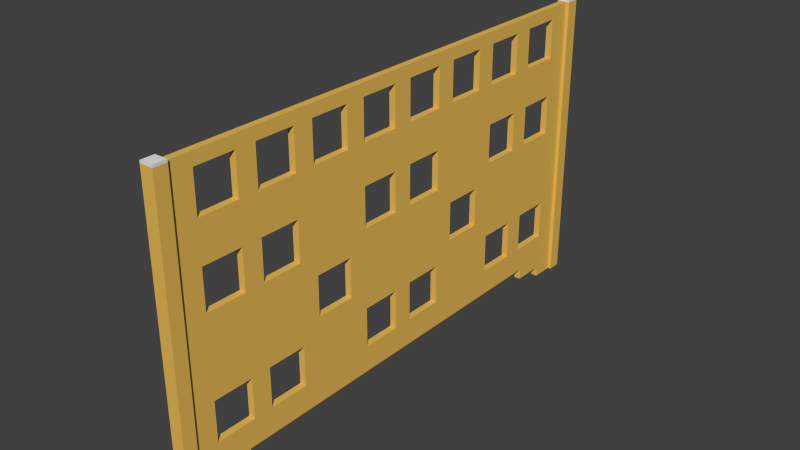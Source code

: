 # Source: wood_wall.blend  (saved by Blender 2.65.0; exported with 4.5.12 LTS)
import bpy
from mathutils import Matrix  # noqa: F401  (used for matrix-valued properties, if any)

bpy.ops.wm.read_factory_settings(use_empty=True)
scene = bpy.context.scene
scene.name = 'Scene'

# ---- collections
col_collection_1 = bpy.data.collections.new('Collection 1'); scene.collection.children.link(col_collection_1)

# ---- materials (node trees are filled in below, after node groups)
mat_wood = bpy.data.materials.new('wood')
mat_wood.alpha_threshold = 0.0
mat_wood.use_transparent_shadow = False
mat_wood.diffuse_color = (0.8, 0.5, 0.1, 1.0)
mat_wood.roughness = 0.5
mat_wood.line_color = (0.0, 0.0, 0.0, 1.0)
mat_steel = bpy.data.materials.new('steel')
mat_steel.alpha_threshold = 0.0
mat_steel.use_transparent_shadow = False
mat_steel.roughness = 0.5
mat_steel.line_color = (0.0, 0.0, 0.0, 1.0)

# ---- material node trees

# ---- world
world_world = bpy.data.worlds.new('World'); scene.world = world_world
world_world.color = (0.05088, 0.05088, 0.05088)
world_world.use_sun_shadow = False
world_world.sun_shadow_jitter_overblur = 0.0
world_world.cycles.sampling_method = 'MANUAL'
world_world.cycles.sample_map_resolution = 256

# ---- meshes
me_cube_006 = bpy.data.meshes.new('Cube.006')
me_cube_006.from_pydata([(-1.0, 1.0, -1.0), (1.0, 1.0, -1.0), (-1.0, 1.0, 1.0), (1.0, 1.0, 1.0), (-1.0, 0.9079, 1.0), (-1.0, 0.9079, -1.0), (1.0, 0.9079, 1.0), (1.0, 0.9079, -1.0), (1.0, 0.75, 1.0), (-1.0, 0.75, 1.0), (1.0, 0.6711, 1.0), (-1.0, 0.6711, 1.0), (1.0, 0.5132, 1.0), (-1.0, 0.5132, 1.0), (1.0, 0.4342, 1.0), (-1.0, 0.4342, 1.0), (-1.0, 0.2763, 1.0), (1.0, 0.2763, 1.0), (1.0, 0.1974, 1.0), (-1.0, 0.1974, 1.0), (-1.0, 0.03947, 1.0), (1.0, 0.03947, 1.0), (-1.0, 1.0, 0.9171), (1.0, 1.0, 0.9171), (-1.0, 0.9079, 0.9171), (1.0, 0.9079, 0.9171), (-1.0, 0.75, 0.9171), (1.0, 0.75, 0.9171), (1.0, 0.6711, 0.9171), (-1.0, 0.6711, 0.9171), (1.0, 0.5132, 0.9171), (-1.0, 0.5132, 0.9171), (1.0, 0.4342, 0.9171), (-1.0, 0.4342, 0.9171), (-1.0, 0.2763, 0.9171), (1.0, 0.2763, 0.9171), (1.0, 0.1974, 0.9171), (-1.0, 0.1974, 0.9171), (1.0, 0.03947, 0.9171), (-1.0, 0.03947, 0.9171), (1.0, 0.03947, 0.6519), (-1.0, 0.1974, 0.6519), (1.0, 0.1974, 0.6519), (1.0, 0.2763, 0.6519), (-1.0, 0.2763, 0.6519), (-1.0, 0.4342, 0.6519), (1.0, 0.4342, 0.6519), (-1.0, 0.5132, 0.6519), (1.0, 0.5132, 0.6519), (-1.0, 0.6711, 0.6519), (1.0, 0.6711, 0.6519), (1.0, 0.75, 0.6519), (-1.0, 0.03947, 0.6519), (-1.0, 0.9079, 0.6519), (1.0, 1.0, 0.6519), (-1.0, 1.0, 0.6519), (-1.0, 0.75, 0.6519), (1.0, 0.9079, 0.6519), (-1.0, 1.0, 0.3867), (1.0, 1.0, 0.3867), (-1.0, 0.9079, 0.3867), (1.0, 0.9079, 0.3867), (-1.0, 0.75, 0.3867), (1.0, 0.75, 0.3867), (1.0, 0.6711, 0.3867), (-1.0, 0.6711, 0.3867), (1.0, 0.5132, 0.3867), (-1.0, 0.5132, 0.3867), (1.0, 0.4342, 0.3867), (-1.0, 0.4342, 0.3867), (-1.0, 0.2763, 0.3867), (1.0, 0.2763, 0.3867), (1.0, 0.1974, 0.3867), (-1.0, 0.1974, 0.3867), (1.0, 0.03947, 0.3867), (-1.0, 0.03947, 0.3867), (-1.0, 0.2763, 0.1215), (-1.0, 0.4342, 0.1215), (1.0, 0.4342, 0.1215), (-1.0, 0.5132, 0.1215), (-1.0, 0.9079, 0.1215), (1.0, 1.0, 0.1215), (-1.0, 1.0, 0.1215), (-1.0, 0.75, 0.1215), (1.0, 0.9079, 0.1215), (1.0, 0.03947, 0.1215), (-1.0, 0.1974, 0.1215), (1.0, 0.1974, 0.1215), (1.0, 0.2763, 0.1215), (1.0, 0.5132, 0.1215), (-1.0, 0.6711, 0.1215), (1.0, 0.6711, 0.1215), (1.0, 0.75, 0.1215), (-1.0, 0.03947, 0.1215), (-1.0, 1.0, -0.01105), (1.0, 1.0, -0.01105), (-1.0, 0.9079, -0.01105), (1.0, 0.9079, -0.01105), (-1.0, 0.75, -0.01105), (1.0, 0.75, -0.01105), (1.0, 0.6711, -0.01105), (-1.0, 0.6711, -0.01105), (1.0, 0.5132, -0.01105), (-1.0, 0.5132, -0.01105), (1.0, 0.4342, -0.01105), (-1.0, 0.4342, -0.01105), (-1.0, 0.2763, -0.01105), (1.0, 0.2763, -0.01105), (1.0, 0.1974, -0.01105), (-1.0, 0.1974, -0.01105), (1.0, 0.03947, -0.01105), (-1.0, 0.03947, -0.01105), (1.0, 0.03947, -0.2762), (-1.0, 0.1974, -0.2762), (1.0, 0.1974, -0.2762), (1.0, 0.2763, -0.2762), (-1.0, 0.03947, -0.2762), (-1.0, 0.9079, -0.2762), (1.0, 1.0, -0.2762), (-1.0, 1.0, -0.2762), (1.0, 0.5132, -0.2762), (-1.0, 0.6711, -0.2762), (1.0, 0.6711, -0.2762), (1.0, 0.75, -0.2762), (-1.0, 0.75, -0.2762), (1.0, 0.9079, -0.2762), (-1.0, 0.2763, -0.2762), (-1.0, 0.4342, -0.2762), (1.0, 0.4342, -0.2762), (-1.0, 0.5132, -0.2762), (-1.0, 1.0, -0.4088), (1.0, 1.0, -0.4088), (-1.0, 0.9079, -0.4088), (1.0, 0.9079, -0.4088), (-1.0, 0.75, -0.4088), (1.0, 0.75, -0.4088), (1.0, 0.6711, -0.4088), (-1.0, 0.6711, -0.4088), (1.0, 0.5132, -0.4088), (-1.0, 0.5132, -0.4088), (1.0, 0.4342, -0.4088), (-1.0, 0.4342, -0.4088), (-1.0, 0.2763, -0.4088), (1.0, 0.2763, -0.4088), (1.0, 0.1974, -0.4088), (-1.0, 0.1974, -0.4088), (1.0, 0.03947, -0.4088), (-1.0, 0.03947, -0.4088), (-1.0, 0.9079, -0.674), (1.0, 1.0, -0.674), (-1.0, 1.0, -0.674), (1.0, 0.5132, -0.674), (-1.0, 0.6711, -0.674), (1.0, 0.6711, -0.674), (1.0, 0.75, -0.674), (-1.0, 0.75, -0.674), (1.0, 0.9079, -0.674), (-1.0, 0.2763, -0.674), (-1.0, 0.4342, -0.674), (1.0, 0.4342, -0.674), (-1.0, 0.5132, -0.674), (-1.0, 0.03947, -0.674), (1.0, 0.03947, -0.674), (-1.0, 0.1974, -0.674), (1.0, 0.1974, -0.674), (1.0, 0.2763, -0.674), (-1.0, 1.0, -0.9282), (1.0, 1.0, -0.9282), (-1.0, 0.9079, -0.9282), (1.0, 0.9079, -0.9282), (-1.0, 1.0, -0.8508), (1.0, 1.0, -0.8508), (-1.0, 0.9079, -0.8508), (1.0, 0.9079, -0.8508), (-1.0, 0.75, -0.8508), (1.0, 0.75, -0.8508), (1.0, 0.6711, -0.8508), (-1.0, 0.6711, -0.8508), (1.0, 0.5132, -0.8508), (-1.0, 0.5132, -0.8508), (1.0, 0.4342, -0.8508), (-1.0, 0.4342, -0.8508), (-1.0, 0.2763, -0.8508), (1.0, 0.2763, -0.8508), (1.0, 0.1974, -0.8508), (-1.0, 0.1974, -0.8508), (1.0, 0.03947, -0.8508), (-1.0, 0.03947, -0.8508), (-1.0, 0.7763, -0.9282), (1.0, 0.7763, -0.9282), (-1.0, 0.7763, -0.8508), (1.0, 0.7763, -0.8508), (-1.0, -1.0, -1.0), (1.0, -1.0, -1.0), (-1.0, -1.0, 1.0), (1.0, -1.0, 1.0), (-1.0, -0.9079, 1.0), (-1.0, -0.9079, -1.0), (1.0, -0.9079, 1.0), (1.0, -0.9079, -1.0), (1.0, -0.75, 1.0), (-1.0, -0.75, 1.0), (1.0, -0.6711, 1.0), (-1.0, -0.6711, 1.0), (1.0, -0.5132, 1.0), (-1.0, -0.5132, 1.0), (1.0, -0.4342, 1.0), (-1.0, -0.4342, 1.0), (-1.0, -0.2763, 1.0), (1.0, -0.2763, 1.0), (1.0, -0.1974, 1.0), (-1.0, -0.1974, 1.0), (-1.0, -0.03947, 1.0), (1.0, -0.03947, 1.0), (-1.0, -1.0, 0.9171), (1.0, -1.0, 0.9171), (-1.0, -0.9079, 0.9171), (1.0, -0.9079, 0.9171), (-1.0, -0.75, 0.9171), (1.0, -0.75, 0.9171), (1.0, -0.6711, 0.9171), (-1.0, -0.6711, 0.9171), (1.0, -0.5132, 0.9171), (-1.0, -0.5132, 0.9171), (1.0, -0.4342, 0.9171), (-1.0, -0.4342, 0.9171), (-1.0, -0.2763, 0.9171), (1.0, -0.2763, 0.9171), (1.0, -0.1974, 0.9171), (-1.0, -0.1974, 0.9171), (1.0, -0.03947, 0.9171), (-1.0, -0.03947, 0.9171), (1.0, -0.03947, 0.6519), (-1.0, -0.1974, 0.6519), (1.0, -0.1974, 0.6519), (1.0, -0.2763, 0.6519), (-1.0, -0.2763, 0.6519), (-1.0, -0.4342, 0.6519), (1.0, -0.4342, 0.6519), (-1.0, -0.5132, 0.6519), (1.0, -0.5132, 0.6519), (-1.0, -0.6711, 0.6519), (1.0, -0.6711, 0.6519), (1.0, -0.75, 0.6519), (-1.0, -0.03947, 0.6519), (-1.0, -0.9079, 0.6519), (1.0, -1.0, 0.6519), (-1.0, -1.0, 0.6519), (-1.0, -0.75, 0.6519), (1.0, -0.9079, 0.6519), (-1.0, -1.0, 0.3867), (1.0, -1.0, 0.3867), (-1.0, -0.9079, 0.3867), (1.0, -0.9079, 0.3867), (-1.0, -0.75, 0.3867), (1.0, -0.75, 0.3867), (1.0, -0.6711, 0.3867), (-1.0, -0.6711, 0.3867), (1.0, -0.5132, 0.3867), (-1.0, -0.5132, 0.3867), (1.0, -0.4342, 0.3867), (-1.0, -0.4342, 0.3867), (-1.0, -0.2763, 0.3867), (1.0, -0.2763, 0.3867), (1.0, -0.1974, 0.3867), (-1.0, -0.1974, 0.3867), (1.0, -0.03947, 0.3867), (-1.0, -0.03947, 0.3867), (-1.0, -0.2763, 0.1215), (-1.0, -0.4342, 0.1215), (1.0, -0.4342, 0.1215), (-1.0, -0.5132, 0.1215), (-1.0, -0.9079, 0.1215), (1.0, -1.0, 0.1215), (-1.0, -1.0, 0.1215), (-1.0, -0.75, 0.1215), (1.0, -0.9079, 0.1215), (1.0, -0.03947, 0.1215), (-1.0, -0.1974, 0.1215), (1.0, -0.1974, 0.1215), (1.0, -0.2763, 0.1215), (1.0, -0.5132, 0.1215), (-1.0, -0.6711, 0.1215), (1.0, -0.6711, 0.1215), (1.0, -0.75, 0.1215), (-1.0, -0.03947, 0.1215), (-1.0, -1.0, -0.01105), (1.0, -1.0, -0.01105), (-1.0, -0.9079, -0.01105), (1.0, -0.9079, -0.01105), (-1.0, -0.75, -0.01105), (1.0, -0.75, -0.01105), (1.0, -0.6711, -0.01105), (-1.0, -0.6711, -0.01105), (1.0, -0.5132, -0.01105), (-1.0, -0.5132, -0.01105), (1.0, -0.4342, -0.01105), (-1.0, -0.4342, -0.01105), (-1.0, -0.2763, -0.01105), (1.0, -0.2763, -0.01105), (1.0, -0.1974, -0.01105), (-1.0, -0.1974, -0.01105), (1.0, -0.03947, -0.01105), (-1.0, -0.03947, -0.01105), (1.0, -0.03947, -0.2762), (-1.0, -0.1974, -0.2762), (1.0, -0.1974, -0.2762), (1.0, -0.2763, -0.2762), (-1.0, -0.03947, -0.2762), (-1.0, -0.9079, -0.2762), (1.0, -1.0, -0.2762), (-1.0, -1.0, -0.2762), (1.0, -0.5132, -0.2762), (-1.0, -0.6711, -0.2762), (1.0, -0.6711, -0.2762), (1.0, -0.75, -0.2762), (-1.0, -0.75, -0.2762), (1.0, -0.9079, -0.2762), (-1.0, -0.2763, -0.2762), (-1.0, -0.4342, -0.2762), (1.0, -0.4342, -0.2762), (-1.0, -0.5132, -0.2762), (-1.0, -1.0, -0.4088), (1.0, -1.0, -0.4088), (-1.0, -0.9079, -0.4088), (1.0, -0.9079, -0.4088), (-1.0, -0.75, -0.4088), (1.0, -0.75, -0.4088), (1.0, -0.6711, -0.4088), (-1.0, -0.6711, -0.4088), (1.0, -0.5132, -0.4088), (-1.0, -0.5132, -0.4088), (1.0, -0.4342, -0.4088), (-1.0, -0.4342, -0.4088), (-1.0, -0.2763, -0.4088), (1.0, -0.2763, -0.4088), (1.0, -0.1974, -0.4088), (-1.0, -0.1974, -0.4088), (1.0, -0.03947, -0.4088), (-1.0, -0.03947, -0.4088), (-1.0, -0.9079, -0.674), (1.0, -1.0, -0.674), (-1.0, -1.0, -0.674), (1.0, -0.5132, -0.674), (-1.0, -0.6711, -0.674), (1.0, -0.6711, -0.674), (1.0, -0.75, -0.674), (-1.0, -0.75, -0.674), (1.0, -0.9079, -0.674), (-1.0, -0.2763, -0.674), (-1.0, -0.4342, -0.674), (1.0, -0.4342, -0.674), (-1.0, -0.5132, -0.674), (-1.0, -0.03947, -0.674), (1.0, -0.03947, -0.674), (-1.0, -0.1974, -0.674), (1.0, -0.1974, -0.674), (1.0, -0.2763, -0.674), (-1.0, -1.0, -0.9282), (1.0, -1.0, -0.9282), (-1.0, -0.9079, -0.9282), (1.0, -0.9079, -0.9282), (-1.0, -1.0, -0.8508), (1.0, -1.0, -0.8508), (-1.0, -0.9079, -0.8508), (1.0, -0.9079, -0.8508), (-1.0, -0.75, -0.8508), (1.0, -0.75, -0.8508), (1.0, -0.6711, -0.8508), (-1.0, -0.6711, -0.8508), (1.0, -0.5132, -0.8508), (-1.0, -0.5132, -0.8508), (1.0, -0.4342, -0.8508), (-1.0, -0.4342, -0.8508), (-1.0, -0.2763, -0.8508), (1.0, -0.2763, -0.8508), (1.0, -0.1974, -0.8508), (-1.0, -0.1974, -0.8508), (1.0, -0.03947, -0.8508), (-1.0, -0.03947, -0.8508), (-1.0, -0.7763, -0.9282), (1.0, -0.7763, -0.9282), (-1.0, -0.7763, -0.8508), (1.0, -0.7763, -0.8508), (-1.0, 3.725e-09, 1.0), (1.0, 3.725e-09, 1.0), (1.0, 3.725e-09, 0.6519), (-1.0, 3.725e-09, 0.6519), (1.0, 3.725e-09, -0.4088), (-1.0, 3.725e-09, -0.4088), (1.0, 3.725e-09, -0.2762), (-1.0, 3.725e-09, -0.2762), (1.0, 3.725e-09, -0.01105), (1.0, 3.725e-09, 0.9171), (-1.0, 3.725e-09, -0.01105), (1.0, 3.725e-09, 0.1215), (-1.0, 3.725e-09, 0.1215), (-1.0, 3.725e-09, 0.9171), (1.0, 3.725e-09, -0.8508), (1.0, 3.725e-09, 0.3867), (-1.0, 3.725e-09, 0.3867), (1.0, 3.725e-09, -0.674), (-1.0, 3.725e-09, -0.674), (-1.0, 3.725e-09, -0.8508)], [], [(168, 166, 0, 5), (166, 167, 1, 0), (34, 33, 32), (5, 0, 1, 7), (6, 3, 2, 4), (167, 169, 7, 1), (31, 28, 30), (31, 29, 28), (10, 8, 9, 11), (12, 10, 11, 13), (14, 12, 13, 15), (17, 14, 15, 16), (18, 17, 16, 19), (21, 18, 19, 20), (385, 21, 20, 384), (43, 46, 45), (48, 49, 47), (48, 50, 49), (51, 53, 56), (27, 24, 25), (27, 26, 24), (8, 6, 4, 9), (4, 2, 22, 24), (2, 3, 23, 22), (57, 25, 24), (3, 6, 25, 23), (84, 92, 99, 97), (11, 9, 26, 29), (8, 10, 28, 27), (13, 11, 29, 31), (10, 12, 30, 28), (15, 13, 31, 33), (12, 14, 32, 30), (16, 15, 33, 34), (14, 17, 35, 32), (19, 16, 34, 37), (17, 18, 36, 35), (20, 19, 37, 39), (18, 21, 38, 36), (384, 20, 39, 397), (34, 32, 35), (30, 32, 46, 48), (29, 26, 56, 49), (37, 34, 44, 41), (29, 50, 28), (33, 31, 47, 45), (27, 28, 50, 51), (35, 36, 42, 43), (23, 25, 57, 54), (24, 22, 55, 53), (397, 39, 52, 387), (22, 23, 54, 55), (53, 55, 58, 60), (55, 54, 59, 58), (53, 57, 24), (9, 4, 24, 26), (54, 57, 61, 59), (49, 56, 62, 65), (33, 46, 32), (51, 50, 64, 63), (47, 49, 65, 67), (50, 48, 66, 64), (45, 47, 67, 69), (48, 46, 68, 66), (44, 45, 69, 70), (46, 43, 71, 68), (41, 44, 70, 73), (43, 42, 72, 71), (52, 41, 73, 75), (42, 40, 74, 72), (387, 52, 75, 400), (400, 75, 93, 396), (49, 50, 29), (70, 69, 77, 76), (57, 51, 63, 61), (60, 58, 82, 80), (68, 71, 88, 78), (58, 59, 81, 82), (63, 64, 91, 92), (56, 53, 60, 62), (71, 72, 87, 88), (73, 70, 76, 86), (69, 67, 79, 77), (66, 68, 78, 89), (59, 61, 84, 81), (65, 62, 83, 90), (80, 82, 94, 96), (82, 81, 95, 94), (37, 42, 36), (81, 84, 97, 95), (90, 83, 98, 101), (97, 99, 123, 125), (92, 91, 100, 99), (79, 90, 101, 103), (91, 89, 102, 100), (77, 79, 103, 105), (89, 78, 104, 102), (76, 77, 105, 106), (78, 88, 107, 104), (86, 76, 106, 109), (88, 87, 108, 107), (93, 86, 109, 111), (87, 85, 110, 108), (396, 93, 111, 394), (83, 80, 96, 98), (95, 97, 125, 118), (107, 108, 114, 115), (394, 111, 116, 391), (103, 101, 121, 129), (96, 94, 119, 117), (99, 100, 122, 123), (6, 8, 27, 25), (126, 115, 127), (102, 104, 128, 120), (75, 73, 72), (75, 72, 74), (108, 110, 112, 114), (94, 95, 118, 119), (109, 106, 126, 113), (67, 65, 64), (67, 64, 66), (105, 103, 129, 127), (62, 60, 61), (111, 109, 113, 116), (101, 98, 124, 121), (62, 61, 63), (100, 102, 120, 122), (60, 80, 61), (45, 46, 33), (117, 119, 130, 132), (119, 118, 131, 130), (80, 84, 61), (41, 42, 37), (155, 148, 172, 190, 174), (118, 125, 133, 131), (121, 124, 134, 137), (65, 90, 64), (123, 122, 136, 135), (129, 121, 137, 139), (122, 120, 138, 136), (127, 129, 139, 141), (120, 128, 140, 138), (126, 127, 141, 142), (128, 115, 143, 140), (113, 126, 142, 145), (115, 114, 144, 143), (116, 113, 145, 147), (114, 112, 146, 144), (391, 116, 147, 389), (90, 91, 64), (73, 86, 72), (86, 87, 72), (92, 62, 63), (62, 92, 83), (89, 67, 66), (67, 89, 79), (85, 75, 74), (142, 141, 158, 157), (132, 130, 150, 148), (75, 85, 93), (135, 136, 153, 154), (85, 87, 86), (93, 85, 86), (125, 123, 135, 133), (89, 91, 90), (145, 142, 157, 163), (389, 147, 161, 402), (130, 131, 149, 150), (40, 41, 52), (79, 89, 90), (141, 139, 160, 158), (140, 143, 165, 159), (92, 80, 83), (137, 134, 155, 152), (143, 144, 164, 165), (138, 140, 159, 151), (131, 133, 156, 149), (124, 117, 132, 134), (172, 170, 166, 168), (170, 171, 167, 166), (92, 84, 80), (40, 42, 41), (190, 172, 168, 188), (171, 173, 169, 167), (26, 51, 56), (112, 390, 388, 146), (110, 392, 390, 112), (85, 395, 392, 110), (74, 399, 395, 85), (40, 386, 399, 74), (38, 393, 386, 40), (162, 401, 398, 186), (21, 385, 393, 38), (148, 150, 170, 172), (150, 149, 171, 170), (51, 26, 27), (43, 45, 44), (98, 96, 117, 124), (149, 156, 173, 171), (156, 154, 175, 191, 173), (152, 155, 174, 177), (31, 48, 47), (154, 153, 176, 175), (160, 152, 177, 179), (153, 151, 178, 176), (158, 160, 179, 181), (151, 159, 180, 178), (157, 158, 181, 182), (159, 165, 183, 180), (163, 157, 182, 185), (165, 164, 184, 183), (161, 163, 185, 187), (164, 162, 186, 184), (402, 161, 187, 403), (48, 31, 30), (34, 43, 44), (43, 34, 35), (40, 39, 38), (39, 40, 52), (39, 36, 38), (39, 37, 36), (173, 191, 189, 169), (51, 57, 53), (146, 388, 401, 162), (115, 128, 127), (106, 115, 126), (106, 107, 115), (106, 104, 107), (106, 105, 104), (127, 128, 104), (105, 127, 104), (134, 154, 155), (134, 135, 154), (154, 156, 148), (154, 148, 155), (148, 156, 133), (132, 148, 133), (134, 133, 135), (134, 132, 133), (138, 139, 136), (139, 137, 136), (146, 147, 144), (147, 145, 144), (161, 147, 162), (162, 147, 146), (139, 151, 160), (151, 139, 138), (152, 153, 136), (152, 136, 137), (163, 164, 144), (163, 144, 145), (161, 162, 163), (162, 164, 163), (160, 151, 152), (151, 153, 152), (168, 7, 169), (5, 7, 168), (189, 188, 168), (189, 168, 169), (190, 189, 191), (188, 189, 190), (175, 174, 191), (174, 190, 191), (177, 174, 176), (176, 174, 175), (179, 177, 176), (179, 176, 178), (181, 179, 178), (181, 178, 180), (182, 181, 180), (182, 180, 183), (185, 182, 183), (185, 183, 184), (187, 185, 184), (187, 184, 186), (403, 186, 398), (403, 187, 186), (360, 197, 192, 358), (358, 192, 193, 359), (226, 224, 225), (197, 199, 193, 192), (198, 196, 194, 195), (359, 193, 199, 361), (223, 222, 220), (223, 220, 221), (202, 203, 201, 200), (204, 205, 203, 202), (206, 207, 205, 204), (209, 208, 207, 206), (210, 211, 208, 209), (213, 212, 211, 210), (385, 384, 212, 213), (235, 237, 238), (240, 239, 241), (240, 241, 242), (243, 248, 245), (219, 217, 216), (219, 216, 218), (200, 201, 196, 198), (196, 216, 214, 194), (194, 214, 215, 195), (249, 216, 217), (195, 215, 217, 198), (276, 289, 291, 284), (203, 221, 218, 201), (200, 219, 220, 202), (205, 223, 221, 203), (202, 220, 222, 204), (207, 225, 223, 205), (204, 222, 224, 206), (208, 226, 225, 207), (206, 224, 227, 209), (211, 229, 226, 208), (209, 227, 228, 210), (212, 231, 229, 211), (210, 228, 230, 213), (384, 397, 231, 212), (226, 227, 224), (222, 240, 238, 224), (221, 241, 248, 218), (229, 233, 236, 226), (221, 220, 242), (225, 237, 239, 223), (219, 243, 242, 220), (227, 235, 234, 228), (215, 246, 249, 217), (216, 245, 247, 214), (397, 387, 244, 231), (214, 247, 246, 215), (245, 252, 250, 247), (247, 250, 251, 246), (245, 216, 249), (201, 218, 216, 196), (246, 251, 253, 249), (241, 257, 254, 248), (225, 224, 238), (243, 255, 256, 242), (239, 259, 257, 241), (242, 256, 258, 240), (237, 261, 259, 239), (240, 258, 260, 238), (236, 262, 261, 237), (238, 260, 263, 235), (233, 265, 262, 236), (235, 263, 264, 234), (244, 267, 265, 233), (234, 264, 266, 232), (387, 400, 267, 244), (400, 396, 285, 267), (241, 221, 242), (262, 268, 269, 261), (249, 253, 255, 243), (252, 272, 274, 250), (260, 270, 280, 263), (250, 274, 273, 251), (255, 284, 283, 256), (248, 254, 252, 245), (263, 280, 279, 264), (265, 278, 268, 262), (261, 269, 271, 259), (258, 281, 270, 260), (251, 273, 276, 253), (257, 282, 275, 254), (272, 288, 286, 274), (274, 286, 287, 273), (229, 228, 234), (273, 287, 289, 276), (282, 293, 290, 275), (289, 317, 315, 291), (284, 291, 292, 283), (271, 295, 293, 282), (283, 292, 294, 281), (269, 297, 295, 271), (281, 294, 296, 270), (268, 298, 297, 269), (270, 296, 299, 280), (278, 301, 298, 268), (280, 299, 300, 279), (285, 303, 301, 278), (279, 300, 302, 277), (396, 394, 303, 285), (275, 290, 288, 272), (287, 310, 317, 289), (299, 307, 306, 300), (394, 391, 308, 303), (295, 321, 313, 293), (288, 309, 311, 286), (291, 315, 314, 292), (198, 217, 219, 200), (318, 319, 307), (294, 312, 320, 296), (267, 264, 265), (267, 266, 264), (300, 306, 304, 302), (286, 311, 310, 287), (301, 305, 318, 298), (259, 256, 257), (259, 258, 256), (297, 319, 321, 295), (254, 253, 252), (303, 308, 305, 301), (293, 313, 316, 290), (254, 255, 253), (292, 314, 312, 294), (252, 253, 272), (237, 225, 238), (309, 324, 322, 311), (311, 322, 323, 310), (272, 253, 276), (233, 229, 234), (347, 366, 382, 364, 340), (310, 323, 325, 317), (313, 329, 326, 316), (257, 256, 282), (315, 327, 328, 314), (321, 331, 329, 313), (314, 328, 330, 312), (319, 333, 331, 321), (312, 330, 332, 320), (318, 334, 333, 319), (320, 332, 335, 307), (305, 337, 334, 318), (307, 335, 336, 306), (308, 339, 337, 305), (306, 336, 338, 304), (391, 389, 339, 308), (282, 256, 283), (265, 264, 278), (278, 264, 279), (284, 255, 254), (254, 275, 284), (281, 258, 259), (259, 271, 281), (277, 266, 267), (334, 349, 350, 333), (324, 340, 342, 322), (267, 285, 277), (327, 346, 345, 328), (277, 278, 279), (285, 278, 277), (317, 325, 327, 315), (281, 282, 283), (337, 355, 349, 334), (389, 402, 353, 339), (322, 342, 341, 323), (232, 244, 233), (271, 282, 281), (333, 350, 352, 331), (332, 351, 357, 335), (284, 275, 272), (329, 344, 347, 326), (335, 357, 356, 336), (330, 343, 351, 332), (323, 341, 348, 325), (316, 326, 324, 309), (364, 360, 358, 362), (362, 358, 359, 363), (284, 272, 276), (232, 233, 234), (382, 380, 360, 364), (363, 359, 361, 365), (218, 248, 243), (304, 338, 388, 390), (302, 304, 390, 392), (277, 302, 392, 395), (266, 277, 395, 399), (232, 266, 399, 386), (230, 232, 386, 393), (354, 378, 398, 401), (213, 230, 393, 385), (340, 364, 362, 342), (342, 362, 363, 341), (243, 219, 218), (235, 236, 237), (290, 316, 309, 288), (341, 363, 365, 348), (348, 365, 383, 367, 346), (344, 369, 366, 347), (223, 239, 240), (346, 367, 368, 345), (352, 371, 369, 344), (345, 368, 370, 343), (350, 373, 371, 352), (343, 370, 372, 351), (349, 374, 373, 350), (351, 372, 375, 357), (355, 377, 374, 349), (357, 375, 376, 356), (353, 379, 377, 355), (356, 376, 378, 354), (402, 403, 379, 353), (240, 222, 223), (226, 236, 235), (235, 227, 226), (232, 230, 231), (231, 244, 232), (231, 230, 228), (231, 228, 229), (365, 361, 381, 383), (243, 245, 249), (338, 354, 401, 388), (307, 319, 320), (298, 318, 307), (298, 307, 299), (298, 299, 296), (298, 296, 297), (319, 296, 320), (297, 296, 319), (326, 347, 346), (326, 346, 327), (346, 340, 348), (346, 347, 340), (340, 325, 348), (324, 325, 340), (326, 327, 325), (326, 325, 324), (330, 328, 331), (331, 328, 329), (338, 336, 339), (339, 336, 337), (353, 354, 339), (354, 338, 339), (331, 352, 343), (343, 330, 331), (344, 328, 345), (344, 329, 328), (355, 336, 356), (355, 337, 336), (353, 355, 354), (354, 355, 356), (352, 344, 343), (343, 344, 345), (360, 361, 199), (197, 360, 199), (381, 360, 380), (381, 361, 360), (382, 383, 381), (380, 382, 381), (367, 383, 366), (366, 383, 382), (369, 368, 366), (368, 367, 366), (371, 368, 369), (371, 370, 368), (373, 370, 371), (373, 372, 370), (374, 372, 373), (374, 375, 372), (377, 375, 374), (377, 376, 375), (379, 376, 377), (379, 378, 376), (403, 398, 378), (403, 378, 379)])
me_cube_006.materials.append(mat_wood)
me_cube_006.use_remesh_preserve_volume = False
me_cube_006.use_remesh_preserve_attributes = False
me_cube_006.use_mirror_vertex_groups = False
me_cube_006.update()
me_cube_007 = bpy.data.meshes.new('Cube.007')
me_cube_007.from_pydata([(-1.0, -1.0, -1.0), (-1.0, 1.0, -1.0), (1.0, 1.0, -1.0), (1.0, -1.0, -1.0), (-1.0, -1.0, 1.0), (-1.0, 1.0, 1.0), (1.0, 1.0, 1.0), (1.0, -1.0, 1.0)], [], [(4, 5, 1, 0), (5, 6, 2, 1), (6, 7, 3, 2), (7, 4, 0, 3), (0, 1, 2, 3), (7, 6, 5, 4)])
me_cube_007.materials.append(mat_wood)
me_cube_007.use_remesh_preserve_volume = False
me_cube_007.use_remesh_preserve_attributes = False
me_cube_007.use_mirror_vertex_groups = False
me_cube_007.update()
me_cube_008 = bpy.data.meshes.new('Cube.008')
me_cube_008.from_pydata([(-1.0, -1.0, -1.0), (-1.0, 1.0, -1.0), (1.0, 1.0, -1.0), (1.0, -1.0, -1.0), (-1.0, -1.0, 1.0), (-1.0, 1.0, 1.0), (1.0, 1.0, 1.0), (1.0, -1.0, 1.0)], [], [(4, 5, 1, 0), (5, 6, 2, 1), (6, 7, 3, 2), (7, 4, 0, 3), (0, 1, 2, 3), (7, 6, 5, 4)])
me_cube_008.materials.append(mat_wood)
me_cube_008.use_remesh_preserve_volume = False
me_cube_008.use_remesh_preserve_attributes = False
me_cube_008.use_mirror_vertex_groups = False
me_cube_008.update()
me_cube_009 = bpy.data.meshes.new('Cube.009')
me_cube_009.from_pydata([(-1.0, -1.0, -1.0), (-1.0, 1.0, -1.0), (1.0, 1.0, -1.0), (1.0, -1.0, -1.0), (-1.0, -1.0, 1.0), (-1.0, 1.0, 1.0), (1.0, 1.0, 1.0), (1.0, -1.0, 1.0)], [], [(4, 5, 1, 0), (5, 6, 2, 1), (6, 7, 3, 2), (7, 4, 0, 3), (0, 1, 2, 3), (7, 6, 5, 4)])
me_cube_009.materials.append(mat_steel)
me_cube_009.use_remesh_preserve_volume = False
me_cube_009.use_remesh_preserve_attributes = False
me_cube_009.use_mirror_vertex_groups = False
me_cube_009.update()
me_cube_010 = bpy.data.meshes.new('Cube.010')
me_cube_010.from_pydata([(-1.0, -1.0, -1.0), (-1.0, 1.0, -1.0), (1.0, 1.0, -1.0), (1.0, -1.0, -1.0), (-1.0, -1.0, 1.0), (-1.0, 1.0, 1.0), (1.0, 1.0, 1.0), (1.0, -1.0, 1.0)], [], [(4, 5, 1, 0), (5, 6, 2, 1), (6, 7, 3, 2), (7, 4, 0, 3), (0, 1, 2, 3), (7, 6, 5, 4)])
me_cube_010.materials.append(mat_steel)
me_cube_010.use_remesh_preserve_volume = False
me_cube_010.use_remesh_preserve_attributes = False
me_cube_010.use_mirror_vertex_groups = False
me_cube_010.update()

# ---- objects
ob_woodwall = bpy.data.objects.new('woodwall', None)
ob_woodwall_body = bpy.data.objects.new('woodwall_body', me_cube_006)
ob_woodwall_column_l = bpy.data.objects.new('woodwall_column_l', me_cube_007)
ob_woodwall_column_r = bpy.data.objects.new('woodwall_column_r', me_cube_008)
ob_woodwall_steel_r = bpy.data.objects.new('woodwall_steel_r', me_cube_009)
ob_woodwall_steel_l = bpy.data.objects.new('woodwall_steel_l', me_cube_010)

# ---- transforms, parenting, visibility, modifiers, constraints
ob_woodwall.location = (0.0, 0.0, 0.0)
ob_woodwall.empty_image_offset = (0.0, 0.0)
ob_woodwall.lineart.crease_threshold = 0.0
ob_woodwall_body.parent = ob_woodwall
ob_woodwall_body.location = (0.0, 0.0, 0.4705)
ob_woodwall_body.scale = (0.01, 0.76, 0.4525)
ob_woodwall_body.lineart.crease_threshold = 0.0
ob_woodwall_column_l.parent = ob_woodwall
ob_woodwall_column_l.location = (0.0, -0.78, 0.4705)
ob_woodwall_column_l.scale = (0.02, 0.02, 0.4525)
ob_woodwall_column_l.lineart.crease_threshold = 0.0
ob_woodwall_column_r.parent = ob_woodwall
ob_woodwall_column_r.location = (0.0, 0.78, 0.4705)
ob_woodwall_column_r.scale = (0.02, 0.02, 0.4525)
ob_woodwall_column_r.lineart.crease_threshold = 0.0
ob_woodwall_steel_r.parent = ob_woodwall
ob_woodwall_steel_r.location = (0.0, 0.78, 0.9265)
ob_woodwall_steel_r.scale = (0.02, 0.02, 0.0035)
ob_woodwall_steel_r.lineart.crease_threshold = 0.0
ob_woodwall_steel_l.parent = ob_woodwall
ob_woodwall_steel_l.location = (0.0, -0.78, 0.9265)
ob_woodwall_steel_l.scale = (0.02, 0.02, 0.0035)
ob_woodwall_steel_l.lineart.crease_threshold = 0.0

# ---- collection membership
col_collection_1.objects.link(ob_woodwall)
col_collection_1.objects.link(ob_woodwall_body)
col_collection_1.objects.link(ob_woodwall_column_l)
col_collection_1.objects.link(ob_woodwall_column_r)
col_collection_1.objects.link(ob_woodwall_steel_r)
col_collection_1.objects.link(ob_woodwall_steel_l)

# ---- scene / render settings (as saved in the file)
scene.frame_start = 1; scene.frame_end = 250; scene.frame_set(1)
scene.render.engine = 'BLENDER_EEVEE_NEXT'
scene.render.image_settings.color_mode = 'RGB'
scene.render.image_settings.compression = 90
scene.render.resolution_percentage = 50
scene.render.dither_intensity = 0.0
scene.cycles.use_denoising = False
scene.cycles.samples = 10
scene.cycles.sampling_pattern = 'TABULATED_SOBOL'
scene.cycles.light_sampling_threshold = 0.0
scene.cycles.use_adaptive_sampling = False
scene.cycles.use_light_tree = False
scene.cycles.blur_glossy = 0.0
scene.cycles.volume_bounces = 1
scene.cycles.pixel_filter_type = 'GAUSSIAN'
scene.cycles.sample_clamp_indirect = 0.0
scene.view_settings.view_transform = 'Standard'
bpy.context.view_layer.update()

# ---- added for rendering (the .blend has no active camera and no usable light): camera, sun
cam_auto = bpy.data.cameras.new('AutoCamera')
cam_auto.lens = 50.0
cam_auto.sensor_width = 36.0
cam_auto.clip_end = 1000.0
ob_auto_camera = bpy.data.objects.new('AutoCamera', cam_auto)
scene.collection.objects.link(ob_auto_camera)
ob_auto_camera.location = (1.70436, -2.04523, 1.83749)
ob_auto_camera.rotation_euler = (1.09748, -7.21219e-08, 0.694738)
scene.camera = ob_auto_camera
light_auto_sun = bpy.data.lights.new('AutoSun', 'SUN')
light_auto_sun.energy = 3.0
light_auto_sun.angle = 0.0523599
ob_auto_sun = bpy.data.objects.new('AutoSun', light_auto_sun)
scene.collection.objects.link(ob_auto_sun)
ob_auto_sun.rotation_euler = (0.872665, 0.174533, 0.523599)
bpy.context.view_layer.update()
